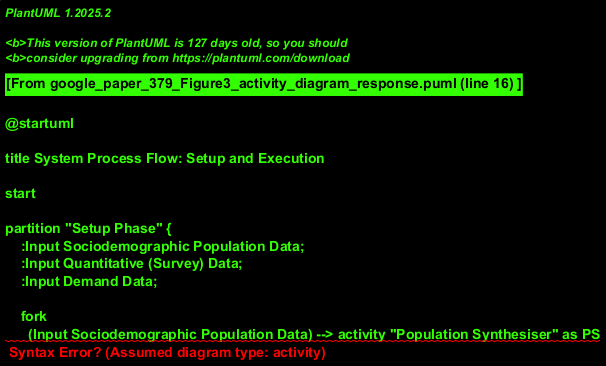

The diagram above was rendered by PlantUML. Its source (embedded in the PNG):
@startuml
' Make reasonable assumptions for missing details
' Assume "Loop Until Day N" means a fixed number of iterations.
' "Day n+1" on Network Data means data for the current simulation day.

title System Process Flow: Setup and Execution

start

partition "Setup Phase" {
    :Input Sociodemographic Population Data;
    :Input Quantitative (Survey) Data;
    :Input Demand Data;

    fork
      (Input Sociodemographic Population Data) --> activity "Population Synthesiser" as PS
      PS --> output_DSPD as "Dedicated Synthetic Population Data for LL"
    fork again
      (Input Quantitative (Survey) Data) --> activity "Social Network & Motives Generator" as SNMG
    fork again
      (Input Demand Data) --> activity "Parcel Demand" as PD_Setup
    end fork

    output_DSPD --> (SNMG)
    output_DSPD --> (PD_Setup)

    SNMG --> output_AHS as "Artificial HUMAT Society for LL"
    PD_Setup --> output_PBPD as "Population Based Parcel Demand for LL"
    PD_Setup --> kpi_PD as "KPIs on Parcel Demand for LL"

    output_AHS --> activity "Decision Making & Opinion Diffusion (Setup)" as DMOD_Setup
    output_PBPD --> (DMOD_Setup)
    (DMOD_Setup) --> SetupComplete
    note right of DMOD_Setup
        Initial run to establish
        baseline for execution loop.
    end note
}

partition "Execution Phase (Loop N Days)" {
    SetupComplete --> StartExecutionLoop
    note right of StartExecutionLoop : Day = 1
    while (Day <= N?) is (yes)
        :Input Network Data (for current Day);
        note left: "Day n+1" from original diagram\ninterpreted as data for the current cycle.

        --> activity "Decision Making & Opinion Diffusion (Daily)" as DMOD_Daily
        note on link: Consumes state from previous day's results
        DMOD_Daily --> output_PBPDWF as "Population Based Parcel Demand with Fulfillments for LL"
        DMOD_Daily --> kpi_SF as "KPIs on Satisfactions of Fulfilment Types"

        output_PBPDWF --> activity "Parcel Market" as PM
        (Input Network Data (for current Day)) --> (PM)
        PM --> output_FPT as "Fulfilled Parcel Trips for LL"
        PM --> output_TCPT as "Traditional Courier Parcel Trips for LL"
        PM --> kpi_PM as "KPIs on the Parcel Market for LL"

        output_TCPT --> activity "Parcel Scheduling" as PSched
        PSched --> kpi_PS as "KPIs on the Parcel Scheduling for LL"

        (kpi_PS) --> DayEnd
        note left of DayEnd: Day results available for next cycle's DMOD_Daily
        :Day = Day + 1;
    endwhile (no, Day > N)
}
--> SimulationEnd
stop
@enduml